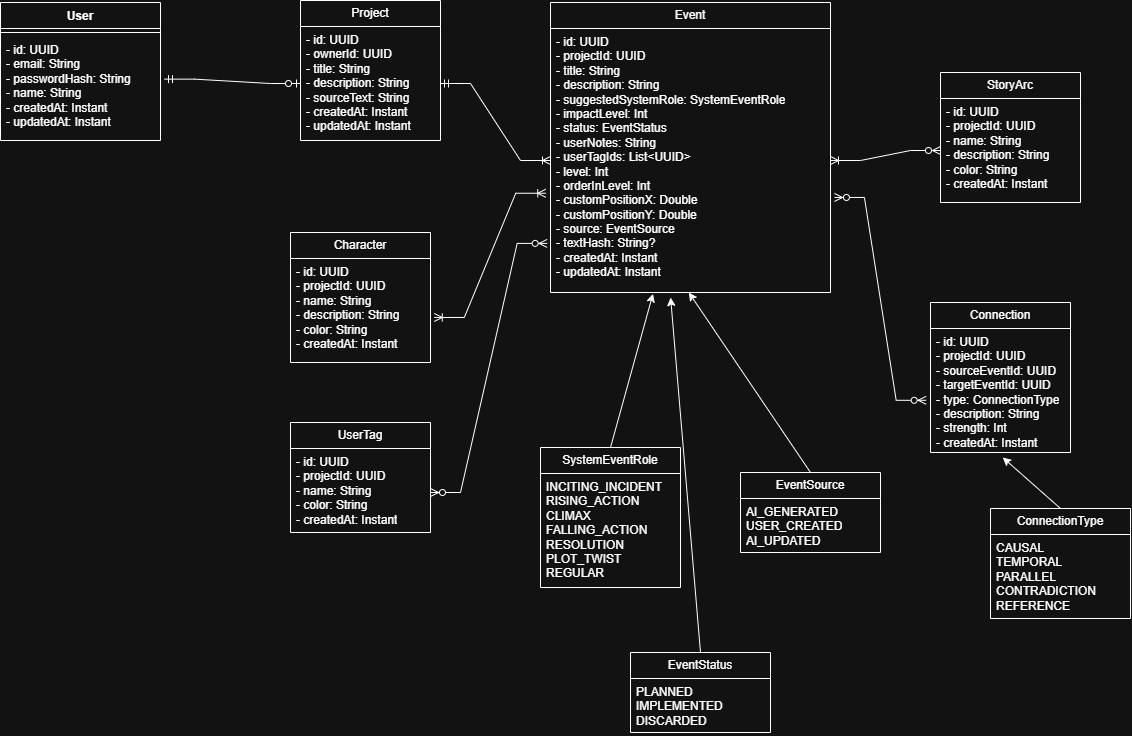

The diagram above was exported from draw.io. Its source (the exported page's mxGraphModel, read from the mxfile embedded in the PNG):
<mxGraphModel dx="1264" dy="916" grid="1" gridSize="10" guides="1" tooltips="1" connect="1" arrows="1" fold="1" page="1" pageScale="1" pageWidth="827" pageHeight="1169" math="0" shadow="0">
  <root>
    <mxCell id="0" />
    <mxCell id="1" parent="0" />
    <mxCell id="fltfRIPovVKM7_Jf_szg-1" parent="1" style="swimlane;fontStyle=1;align=center;verticalAlign=top;childLayout=stackLayout;horizontal=1;startSize=26;horizontalStack=0;resizeParent=1;resizeParentMax=0;resizeLast=0;collapsible=1;marginBottom=0;whiteSpace=wrap;html=1;" value="User" vertex="1">
      <mxGeometry height="138" width="160" x="70" y="70" as="geometry" />
    </mxCell>
    <mxCell id="fltfRIPovVKM7_Jf_szg-3" parent="fltfRIPovVKM7_Jf_szg-1" style="line;strokeWidth=1;fillColor=none;align=left;verticalAlign=middle;spacingTop=-1;spacingLeft=3;spacingRight=3;rotatable=0;labelPosition=right;points=[];portConstraint=eastwest;strokeColor=inherit;" value="" vertex="1">
      <mxGeometry height="8" width="160" y="26" as="geometry" />
    </mxCell>
    <mxCell id="fltfRIPovVKM7_Jf_szg-2" parent="fltfRIPovVKM7_Jf_szg-1" style="text;strokeColor=none;fillColor=none;align=left;verticalAlign=top;spacingLeft=4;spacingRight=4;overflow=hidden;rotatable=0;points=[[0,0.5],[1,0.5]];portConstraint=eastwest;whiteSpace=wrap;html=1;" value="&lt;div&gt;- id: UUID&lt;/div&gt;&lt;div&gt;- email: String&lt;/div&gt;&lt;div&gt;- passwordHash: String&lt;/div&gt;&lt;div&gt;- name: String&lt;/div&gt;&lt;div&gt;- createdAt: Instant&lt;/div&gt;&lt;div&gt;- updatedAt: Instant&lt;/div&gt;" vertex="1">
      <mxGeometry height="104" width="160" y="34" as="geometry" />
    </mxCell>
    <mxCell id="fltfRIPovVKM7_Jf_szg-5" parent="1" style="swimlane;fontStyle=0;childLayout=stackLayout;horizontal=1;startSize=26;fillColor=none;horizontalStack=0;resizeParent=1;resizeParentMax=0;resizeLast=0;collapsible=1;marginBottom=0;whiteSpace=wrap;html=1;" value="Project" vertex="1">
      <mxGeometry height="140" width="140" x="370" y="68" as="geometry" />
    </mxCell>
    <mxCell id="fltfRIPovVKM7_Jf_szg-6" parent="fltfRIPovVKM7_Jf_szg-5" style="text;strokeColor=none;fillColor=none;align=left;verticalAlign=top;spacingLeft=4;spacingRight=4;overflow=hidden;rotatable=0;points=[[0,0.5],[1,0.5]];portConstraint=eastwest;whiteSpace=wrap;html=1;" value="&lt;div&gt;- id: UUID&lt;/div&gt;&lt;div&gt;- ownerId: UUID&lt;/div&gt;&lt;div&gt;- title: String&lt;/div&gt;&lt;div&gt;- description: String&lt;/div&gt;&lt;div&gt;- sourceText: String&lt;/div&gt;&lt;div&gt;- createdAt: Instant&lt;/div&gt;&lt;div&gt;- updatedAt: Instant&lt;/div&gt;" vertex="1">
      <mxGeometry height="114" width="140" y="26" as="geometry" />
    </mxCell>
    <mxCell id="fltfRIPovVKM7_Jf_szg-9" parent="1" style="swimlane;fontStyle=0;childLayout=stackLayout;horizontal=1;startSize=26;fillColor=none;horizontalStack=0;resizeParent=1;resizeParentMax=0;resizeLast=0;collapsible=1;marginBottom=0;whiteSpace=wrap;html=1;" value="Character" vertex="1">
      <mxGeometry height="130" width="140" x="360" y="300" as="geometry" />
    </mxCell>
    <mxCell id="fltfRIPovVKM7_Jf_szg-10" parent="fltfRIPovVKM7_Jf_szg-9" style="text;strokeColor=none;fillColor=none;align=left;verticalAlign=top;spacingLeft=4;spacingRight=4;overflow=hidden;rotatable=0;points=[[0,0.5],[1,0.5]];portConstraint=eastwest;whiteSpace=wrap;html=1;" value="&lt;div&gt;- id: UUID&lt;/div&gt;&lt;div&gt;- projectId: UUID&lt;/div&gt;&lt;div&gt;- name: String&lt;/div&gt;&lt;div&gt;- description: String&lt;/div&gt;&lt;div&gt;- color: String&lt;/div&gt;&lt;div&gt;- createdAt: Instant&lt;/div&gt;" vertex="1">
      <mxGeometry height="104" width="140" y="26" as="geometry" />
    </mxCell>
    <mxCell id="fltfRIPovVKM7_Jf_szg-13" parent="1" style="swimlane;fontStyle=0;childLayout=stackLayout;horizontal=1;startSize=26;fillColor=none;horizontalStack=0;resizeParent=1;resizeParentMax=0;resizeLast=0;collapsible=1;marginBottom=0;whiteSpace=wrap;html=1;" value="Connection" vertex="1">
      <mxGeometry height="150" width="140" x="1000" y="370" as="geometry" />
    </mxCell>
    <mxCell id="fltfRIPovVKM7_Jf_szg-14" parent="fltfRIPovVKM7_Jf_szg-13" style="text;strokeColor=none;fillColor=none;align=left;verticalAlign=top;spacingLeft=4;spacingRight=4;overflow=hidden;rotatable=0;points=[[0,0.5],[1,0.5]];portConstraint=eastwest;whiteSpace=wrap;html=1;" value="&lt;div&gt;- id: UUID&lt;/div&gt;&lt;div&gt;- projectId: UUID&lt;/div&gt;&lt;div&gt;- sourceEventId: UUID&lt;/div&gt;&lt;div&gt;- targetEventId: UUID&lt;/div&gt;&lt;div&gt;- type: ConnectionType&lt;/div&gt;&lt;div&gt;- description: String&lt;/div&gt;&lt;div&gt;- strength: Int&lt;/div&gt;&lt;div&gt;- createdAt: Instant&lt;/div&gt;" vertex="1">
      <mxGeometry height="124" width="140" y="26" as="geometry" />
    </mxCell>
    <mxCell id="fltfRIPovVKM7_Jf_szg-17" parent="1" style="swimlane;fontStyle=0;childLayout=stackLayout;horizontal=1;startSize=26;fillColor=none;horizontalStack=0;resizeParent=1;resizeParentMax=0;resizeLast=0;collapsible=1;marginBottom=0;whiteSpace=wrap;html=1;" value="Event" vertex="1">
      <mxGeometry height="290" width="280" x="620" y="70" as="geometry" />
    </mxCell>
    <mxCell id="fltfRIPovVKM7_Jf_szg-18" parent="fltfRIPovVKM7_Jf_szg-17" style="text;strokeColor=none;fillColor=none;align=left;verticalAlign=top;spacingLeft=4;spacingRight=4;overflow=hidden;rotatable=0;points=[[0,0.5],[1,0.5]];portConstraint=eastwest;whiteSpace=wrap;html=1;" value="&lt;div&gt;- id: UUID&lt;/div&gt;&lt;div&gt;- projectId: UUID&lt;/div&gt;&lt;div&gt;- title: String&lt;/div&gt;&lt;div&gt;- description: String&lt;/div&gt;&lt;div&gt;- suggestedSystemRole: SystemEventRole&lt;/div&gt;&lt;div&gt;- impactLevel: Int&lt;/div&gt;&lt;div&gt;- status: EventStatus&lt;/div&gt;&lt;div&gt;- userNotes: String&lt;/div&gt;&lt;div&gt;- userTagIds: List&amp;lt;UUID&amp;gt;&lt;/div&gt;&lt;div&gt;- level: Int&lt;/div&gt;&lt;div&gt;- orderInLevel: Int&lt;/div&gt;&lt;div&gt;- customPositionX: Double&lt;/div&gt;&lt;div&gt;- customPositionY: Double&lt;/div&gt;&lt;div&gt;- source: EventSource&lt;/div&gt;&lt;div&gt;- textHash: String?&lt;/div&gt;&lt;div&gt;- createdAt: Instant&lt;/div&gt;&lt;div&gt;- updatedAt: Instant&lt;/div&gt;" vertex="1">
      <mxGeometry height="264" width="280" y="26" as="geometry" />
    </mxCell>
    <mxCell id="fltfRIPovVKM7_Jf_szg-21" parent="1" style="swimlane;fontStyle=0;childLayout=stackLayout;horizontal=1;startSize=26;fillColor=none;horizontalStack=0;resizeParent=1;resizeParentMax=0;resizeLast=0;collapsible=1;marginBottom=0;whiteSpace=wrap;html=1;" value="UserTag" vertex="1">
      <mxGeometry height="110" width="140" x="360" y="490" as="geometry" />
    </mxCell>
    <mxCell id="fltfRIPovVKM7_Jf_szg-22" parent="fltfRIPovVKM7_Jf_szg-21" style="text;strokeColor=none;fillColor=none;align=left;verticalAlign=top;spacingLeft=4;spacingRight=4;overflow=hidden;rotatable=0;points=[[0,0.5],[1,0.5]];portConstraint=eastwest;whiteSpace=wrap;html=1;" value="&lt;div&gt;- id: UUID&lt;/div&gt;&lt;div&gt;- projectId: UUID&lt;/div&gt;&lt;div&gt;- name: String&lt;/div&gt;&lt;div&gt;- color: String&lt;/div&gt;&lt;div&gt;- createdAt: Instant&lt;/div&gt;" vertex="1">
      <mxGeometry height="84" width="140" y="26" as="geometry" />
    </mxCell>
    <mxCell id="fltfRIPovVKM7_Jf_szg-25" parent="1" style="swimlane;fontStyle=0;childLayout=stackLayout;horizontal=1;startSize=26;fillColor=none;horizontalStack=0;resizeParent=1;resizeParentMax=0;resizeLast=0;collapsible=1;marginBottom=0;whiteSpace=wrap;html=1;" value="StoryArc" vertex="1">
      <mxGeometry height="130" width="140" x="1010" y="140" as="geometry" />
    </mxCell>
    <mxCell id="fltfRIPovVKM7_Jf_szg-26" parent="fltfRIPovVKM7_Jf_szg-25" style="text;strokeColor=none;fillColor=none;align=left;verticalAlign=top;spacingLeft=4;spacingRight=4;overflow=hidden;rotatable=0;points=[[0,0.5],[1,0.5]];portConstraint=eastwest;whiteSpace=wrap;html=1;" value="&lt;div&gt;- id: UUID&lt;/div&gt;&lt;div&gt;- projectId: UUID&lt;/div&gt;&lt;div&gt;- name: String&lt;/div&gt;&lt;div&gt;- description: String&lt;/div&gt;&lt;div&gt;- color: String&lt;/div&gt;&lt;div&gt;- createdAt: Instant&lt;/div&gt;" vertex="1">
      <mxGeometry height="104" width="140" y="26" as="geometry" />
    </mxCell>
    <mxCell id="fltfRIPovVKM7_Jf_szg-29" parent="1" style="swimlane;fontStyle=0;childLayout=stackLayout;horizontal=1;startSize=26;fillColor=none;horizontalStack=0;resizeParent=1;resizeParentMax=0;resizeLast=0;collapsible=1;marginBottom=0;whiteSpace=wrap;html=1;" value="EventStatus" vertex="1">
      <mxGeometry height="80" width="140" x="700" y="720" as="geometry" />
    </mxCell>
    <mxCell id="fltfRIPovVKM7_Jf_szg-30" parent="fltfRIPovVKM7_Jf_szg-29" style="text;strokeColor=none;fillColor=none;align=left;verticalAlign=top;spacingLeft=4;spacingRight=4;overflow=hidden;rotatable=0;points=[[0,0.5],[1,0.5]];portConstraint=eastwest;whiteSpace=wrap;html=1;" value="&lt;div&gt;PLANNED&lt;/div&gt;&lt;div&gt;IMPLEMENTED&lt;/div&gt;&lt;div&gt;DISCARDED&lt;/div&gt;" vertex="1">
      <mxGeometry height="54" width="140" y="26" as="geometry" />
    </mxCell>
    <mxCell id="fltfRIPovVKM7_Jf_szg-34" parent="1" style="swimlane;fontStyle=0;childLayout=stackLayout;horizontal=1;startSize=26;fillColor=none;horizontalStack=0;resizeParent=1;resizeParentMax=0;resizeLast=0;collapsible=1;marginBottom=0;whiteSpace=wrap;html=1;" value="EventSource" vertex="1">
      <mxGeometry height="80" width="140" x="810" y="540" as="geometry" />
    </mxCell>
    <mxCell id="fltfRIPovVKM7_Jf_szg-35" parent="fltfRIPovVKM7_Jf_szg-34" style="text;strokeColor=none;fillColor=none;align=left;verticalAlign=top;spacingLeft=4;spacingRight=4;overflow=hidden;rotatable=0;points=[[0,0.5],[1,0.5]];portConstraint=eastwest;whiteSpace=wrap;html=1;" value="&lt;div&gt;AI_GENERATED&lt;/div&gt;&lt;div&gt;USER_CREATED&lt;/div&gt;&lt;div&gt;AI_UPDATED&lt;/div&gt;" vertex="1">
      <mxGeometry height="54" width="140" y="26" as="geometry" />
    </mxCell>
    <mxCell id="fltfRIPovVKM7_Jf_szg-36" parent="1" style="swimlane;fontStyle=0;childLayout=stackLayout;horizontal=1;startSize=26;fillColor=none;horizontalStack=0;resizeParent=1;resizeParentMax=0;resizeLast=0;collapsible=1;marginBottom=0;whiteSpace=wrap;html=1;" value="SystemEventRole" vertex="1">
      <mxGeometry height="140" width="140" x="610" y="515" as="geometry" />
    </mxCell>
    <mxCell id="fltfRIPovVKM7_Jf_szg-37" parent="fltfRIPovVKM7_Jf_szg-36" style="text;strokeColor=none;fillColor=none;align=left;verticalAlign=top;spacingLeft=4;spacingRight=4;overflow=hidden;rotatable=0;points=[[0,0.5],[1,0.5]];portConstraint=eastwest;whiteSpace=wrap;html=1;" value="&lt;div&gt;INCITING_INCIDENT&lt;/div&gt;&lt;div&gt;RISING_ACTION&lt;/div&gt;&lt;div&gt;CLIMAX&lt;/div&gt;&lt;div&gt;FALLING_ACTION&lt;/div&gt;&lt;div&gt;RESOLUTION&lt;/div&gt;&lt;div&gt;PLOT_TWIST&lt;/div&gt;&lt;div&gt;REGULAR&lt;/div&gt;" vertex="1">
      <mxGeometry height="114" width="140" y="26" as="geometry" />
    </mxCell>
    <mxCell id="fltfRIPovVKM7_Jf_szg-38" parent="1" style="swimlane;fontStyle=0;childLayout=stackLayout;horizontal=1;startSize=26;fillColor=none;horizontalStack=0;resizeParent=1;resizeParentMax=0;resizeLast=0;collapsible=1;marginBottom=0;whiteSpace=wrap;html=1;" value="ConnectionType" vertex="1">
      <mxGeometry height="110" width="140" x="1060" y="576" as="geometry" />
    </mxCell>
    <mxCell id="fltfRIPovVKM7_Jf_szg-39" parent="fltfRIPovVKM7_Jf_szg-38" style="text;strokeColor=none;fillColor=none;align=left;verticalAlign=top;spacingLeft=4;spacingRight=4;overflow=hidden;rotatable=0;points=[[0,0.5],[1,0.5]];portConstraint=eastwest;whiteSpace=wrap;html=1;" value="&lt;div&gt;CAUSAL&lt;/div&gt;&lt;div&gt;TEMPORAL&lt;/div&gt;&lt;div&gt;PARALLEL&lt;/div&gt;&lt;div&gt;CONTRADICTION&lt;/div&gt;&lt;div&gt;REFERENCE&lt;/div&gt;" vertex="1">
      <mxGeometry height="84" width="140" y="26" as="geometry" />
    </mxCell>
    <mxCell id="fltfRIPovVKM7_Jf_szg-40" edge="1" parent="1" source="fltfRIPovVKM7_Jf_szg-2" style="edgeStyle=entityRelationEdgeStyle;fontSize=12;html=1;endArrow=ERzeroToOne;startArrow=ERmandOne;rounded=0;exitX=1.025;exitY=0.41;exitDx=0;exitDy=0;exitPerimeter=0;entryX=0;entryY=0.5;entryDx=0;entryDy=0;" target="fltfRIPovVKM7_Jf_szg-6" value="">
      <mxGeometry height="100" relative="1" width="100" as="geometry">
        <mxPoint x="240" y="190" as="sourcePoint" />
        <mxPoint x="340" y="90" as="targetPoint" />
      </mxGeometry>
    </mxCell>
    <mxCell id="fltfRIPovVKM7_Jf_szg-41" edge="1" parent="1" source="fltfRIPovVKM7_Jf_szg-6" style="edgeStyle=entityRelationEdgeStyle;fontSize=12;html=1;endArrow=ERoneToMany;startArrow=ERmandOne;rounded=0;exitX=1;exitY=0.5;exitDx=0;exitDy=0;" target="fltfRIPovVKM7_Jf_szg-18" value="">
      <mxGeometry height="100" relative="1" width="100" as="geometry">
        <mxPoint x="510" y="240" as="sourcePoint" />
        <mxPoint x="610" y="140" as="targetPoint" />
      </mxGeometry>
    </mxCell>
    <mxCell id="fltfRIPovVKM7_Jf_szg-42" edge="1" parent="1" source="fltfRIPovVKM7_Jf_szg-18" style="edgeStyle=entityRelationEdgeStyle;fontSize=12;html=1;endArrow=ERzeroToMany;startArrow=ERoneToMany;rounded=0;exitX=1;exitY=0.5;exitDx=0;exitDy=0;entryX=0;entryY=0.5;entryDx=0;entryDy=0;startFill=0;endFill=0;" target="fltfRIPovVKM7_Jf_szg-26" value="">
      <mxGeometry height="100" relative="1" width="100" as="geometry">
        <mxPoint x="920" y="260" as="sourcePoint" />
        <mxPoint x="1020" y="160" as="targetPoint" />
      </mxGeometry>
    </mxCell>
    <mxCell id="fltfRIPovVKM7_Jf_szg-44" edge="1" parent="1" source="fltfRIPovVKM7_Jf_szg-10" style="edgeStyle=entityRelationEdgeStyle;fontSize=12;html=1;endArrow=ERoneToMany;startArrow=ERoneToMany;rounded=0;entryX=-0.017;entryY=0.624;entryDx=0;entryDy=0;entryPerimeter=0;exitX=1.027;exitY=0.567;exitDx=0;exitDy=0;exitPerimeter=0;" target="fltfRIPovVKM7_Jf_szg-18" value="">
      <mxGeometry height="100" relative="1" width="100" as="geometry">
        <mxPoint x="490" y="390" as="sourcePoint" />
        <mxPoint x="590" y="290" as="targetPoint" />
      </mxGeometry>
    </mxCell>
    <mxCell id="fltfRIPovVKM7_Jf_szg-45" edge="1" parent="1" source="fltfRIPovVKM7_Jf_szg-18" style="edgeStyle=entityRelationEdgeStyle;fontSize=12;html=1;endArrow=ERzeroToMany;endFill=1;startArrow=ERzeroToMany;rounded=0;exitX=1.014;exitY=0.64;exitDx=0;exitDy=0;exitPerimeter=0;entryX=-0.031;entryY=0.579;entryDx=0;entryDy=0;entryPerimeter=0;" target="fltfRIPovVKM7_Jf_szg-14" value="">
      <mxGeometry height="100" relative="1" width="100" as="geometry">
        <mxPoint x="870" y="510" as="sourcePoint" />
        <mxPoint x="970" y="410" as="targetPoint" />
      </mxGeometry>
    </mxCell>
    <mxCell id="fltfRIPovVKM7_Jf_szg-46" edge="1" parent="1" style="edgeStyle=entityRelationEdgeStyle;fontSize=12;html=1;endArrow=ERzeroToMany;endFill=1;startArrow=ERzeroToMany;rounded=0;entryX=-0.012;entryY=0.814;entryDx=0;entryDy=0;entryPerimeter=0;" target="fltfRIPovVKM7_Jf_szg-18" value="">
      <mxGeometry height="100" relative="1" width="100" as="geometry">
        <mxPoint x="500" y="560" as="sourcePoint" />
        <mxPoint x="620" y="420" as="targetPoint" />
      </mxGeometry>
    </mxCell>
    <mxCell id="fltfRIPovVKM7_Jf_szg-47" edge="1" parent="1" source="fltfRIPovVKM7_Jf_szg-18" style="endArrow=none;html=1;rounded=0;entryX=0.5;entryY=0;entryDx=0;entryDy=0;exitX=0.366;exitY=1.005;exitDx=0;exitDy=0;exitPerimeter=0;endFill=0;startArrow=classic;startFill=1;" target="fltfRIPovVKM7_Jf_szg-36" value="">
      <mxGeometry relative="1" as="geometry">
        <mxPoint x="640" y="450" as="sourcePoint" />
        <mxPoint x="800" y="450" as="targetPoint" />
      </mxGeometry>
    </mxCell>
    <mxCell id="fltfRIPovVKM7_Jf_szg-48" edge="1" parent="1" source="fltfRIPovVKM7_Jf_szg-18" style="endArrow=none;html=1;rounded=0;entryX=0.5;entryY=0;entryDx=0;entryDy=0;exitX=0.494;exitY=1;exitDx=0;exitDy=0;exitPerimeter=0;endFill=0;startArrow=classic;startFill=1;" target="fltfRIPovVKM7_Jf_szg-34" value="">
      <mxGeometry relative="1" as="geometry">
        <mxPoint x="892" y="460" as="sourcePoint" />
        <mxPoint x="850" y="614" as="targetPoint" />
      </mxGeometry>
    </mxCell>
    <mxCell id="fltfRIPovVKM7_Jf_szg-49" edge="1" parent="1" source="fltfRIPovVKM7_Jf_szg-14" style="endArrow=none;html=1;rounded=0;entryX=0.5;entryY=0;entryDx=0;entryDy=0;exitX=0.516;exitY=1.04;exitDx=0;exitDy=0;exitPerimeter=0;endFill=0;startArrow=classic;startFill=1;" target="fltfRIPovVKM7_Jf_szg-38" value="">
      <mxGeometry relative="1" as="geometry">
        <mxPoint x="1332" y="600" as="sourcePoint" />
        <mxPoint x="1290" y="754" as="targetPoint" />
      </mxGeometry>
    </mxCell>
    <mxCell id="fltfRIPovVKM7_Jf_szg-50" edge="1" parent="1" source="fltfRIPovVKM7_Jf_szg-18" style="endArrow=none;html=1;rounded=0;entryX=0.5;entryY=0;entryDx=0;entryDy=0;exitX=0.429;exitY=1.019;exitDx=0;exitDy=0;exitPerimeter=0;endFill=0;startArrow=classic;startFill=1;" target="fltfRIPovVKM7_Jf_szg-29" value="">
      <mxGeometry relative="1" as="geometry">
        <mxPoint x="922" y="690" as="sourcePoint" />
        <mxPoint x="880" y="844" as="targetPoint" />
      </mxGeometry>
    </mxCell>
  </root>
</mxGraphModel>